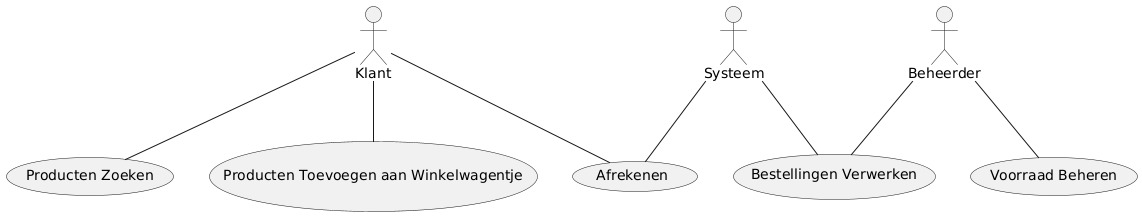

The diagram above was rendered by PlantUML. Its source (embedded in the PNG):
@startuml
actor "Klant" as klant
actor "Beheerder" as beheerder
actor "Systeem" as systeem

usecase "Producten Zoeken" as UC1
usecase "Producten Toevoegen aan Winkelwagentje" as UC2
usecase "Afrekenen" as UC3
usecase "Voorraad Beheren" as UC4
usecase "Bestellingen Verwerken" as UC5

klant -- UC1
klant -- UC2
klant -- UC3
beheerder -- UC4
beheerder -- UC5
systeem -- UC3
systeem -- UC5
@enduml